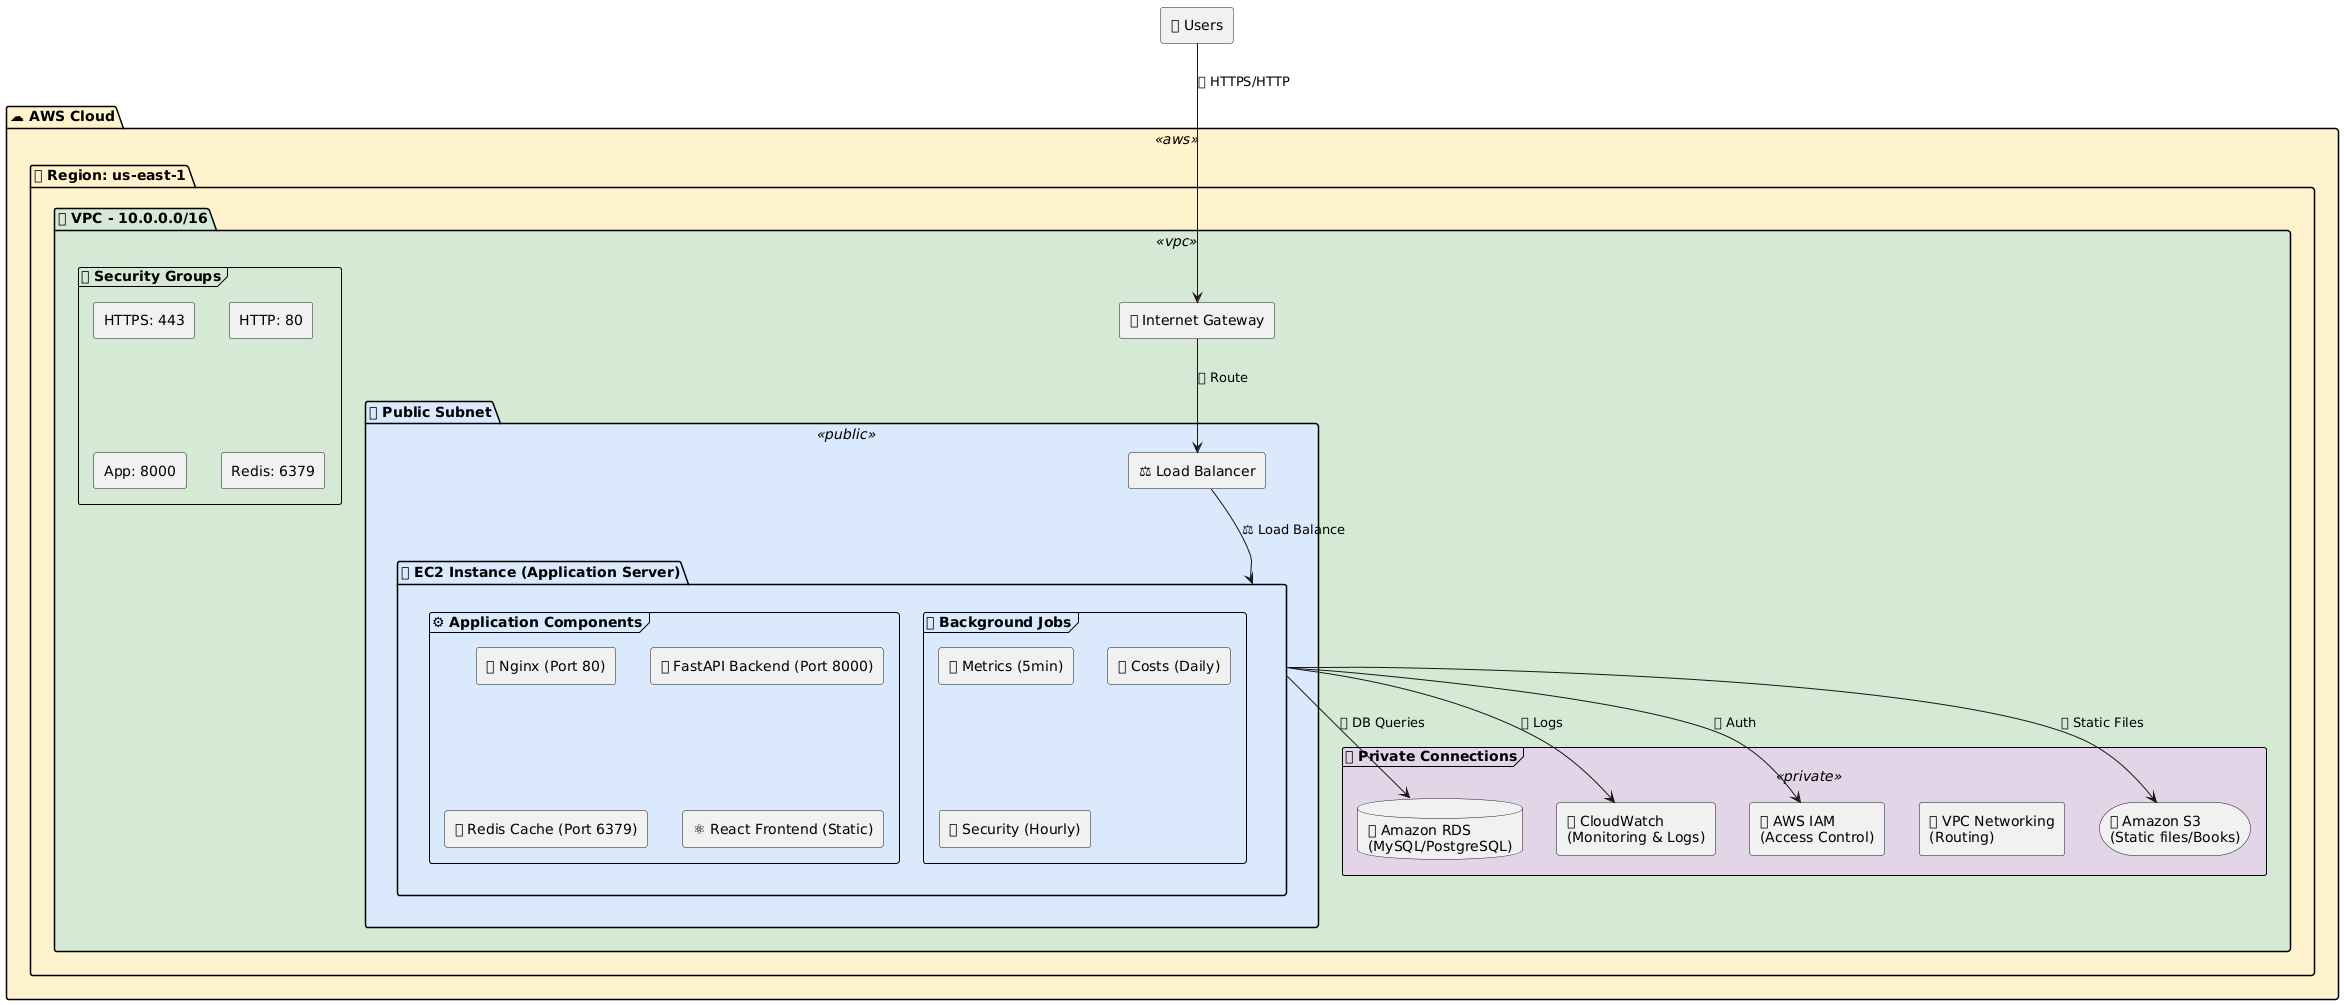

The diagram above was rendered by PlantUML. Its source (embedded in the PNG):
@startuml
skinparam package {
  backgroundColor<<aws>> #FFF2CC
  backgroundColor<<vpc>> #D5E8D4
  backgroundColor<<public>> #DAE8FC  
  backgroundColor<<private>> #E1D5E7
  borderColor #000000
}

rectangle "👥 Users" as users

package "☁ AWS Cloud" <<aws>> {
  package "🌍 Region: us-east-1" {
    package "🔒 VPC - 10.0.0.0/16" <<vpc>> {
      
      rectangle "🌐 Internet Gateway" as igw
      
      ' Security Groups
      frame "🛡 Security Groups" {
        rectangle "HTTPS: 443" as sg1
        rectangle "HTTP: 80" as sg2
        rectangle "App: 8000" as sg3  
        rectangle "Redis: 6379" as sg4
      }
      
      package "🌐 Public Subnet" <<public>> {
        rectangle "⚖ Load Balancer" as alb
        
        package "💻 EC2 Instance (Application Server)" {
          frame "⚙ Application Components" {
            rectangle "🌐 Nginx (Port 80)"
            rectangle "🚀 FastAPI Backend (Port 8000)" 
            rectangle "📦 Redis Cache (Port 6379)"
            rectangle "⚛ React Frontend (Static)"
          }
          
          frame "🔄 Background Jobs" {
            rectangle "📊 Metrics (5min)"
            rectangle "💰 Costs (Daily)"
            rectangle "🔒 Security (Hourly)"
          }
        }
      }
      
      frame "🔐 Private Connections" <<private>> {
        database "🗃 Amazon RDS\n(MySQL/PostgreSQL)" as rds
        rectangle "📊 CloudWatch\n(Monitoring & Logs)" as cw
        rectangle "👤 AWS IAM\n(Access Control)" as iam
        rectangle "🌐 VPC Networking\n(Routing)" as vpc_net
        storage "📁 Amazon S3\n(Static files/Books)" as s3
      }
    }
  }
}

users --> igw : "🔒 HTTPS/HTTP"
igw --> alb : "📡 Route"
alb --> "💻 EC2 Instance (Application Server)" : "⚖ Load Balance"
"💻 EC2 Instance (Application Server)" --> rds : "🗄 DB Queries"
"💻 EC2 Instance (Application Server)" --> s3 : "📁 Static Files"
"💻 EC2 Instance (Application Server)" --> cw : "📊 Logs"
"💻 EC2 Instance (Application Server)" --> iam : "🔐 Auth"
@enduml